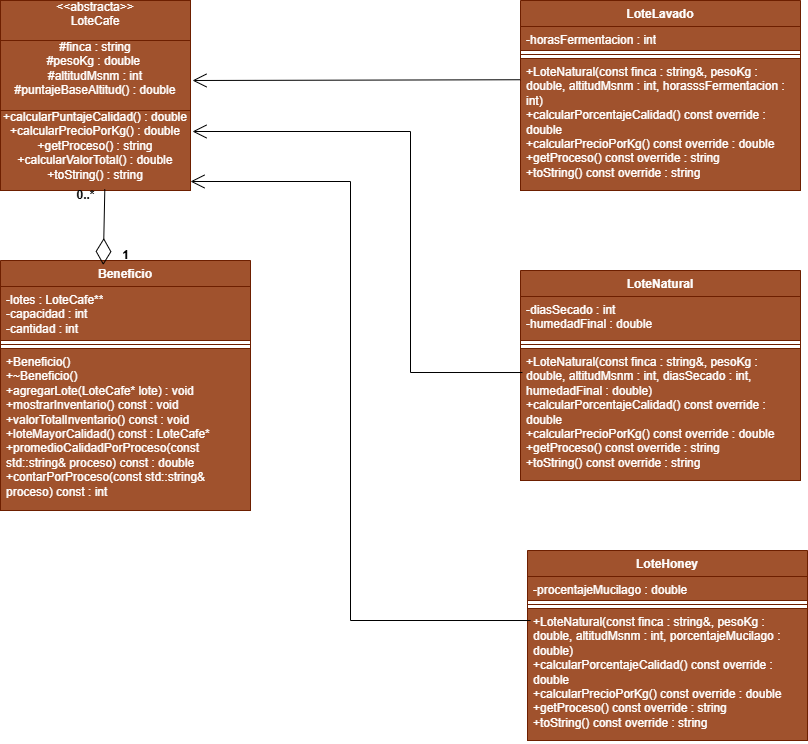

The diagram above was exported from draw.io. Its source (the exported page's mxGraphModel, read from the mxfile embedded in the PNG):
<mxGraphModel dx="1030" dy="601" grid="1" gridSize="10" guides="1" tooltips="1" connect="1" arrows="1" fold="1" page="1" pageScale="1" pageWidth="827" pageHeight="1169" math="0" shadow="0">
  <root>
    <mxCell id="0" />
    <mxCell id="1" parent="0" />
    <mxCell id="B1oLydJxxpMOpkQGha77-1" parent="1" style="shape=rect;html=1;overflow=fill;whiteSpace=wrap;align=center;fillColor=#a0522d;strokeColor=#6D1F00;fontColor=#ffffff;" value="&amp;lt;&amp;lt;abstracta&amp;gt;&amp;gt;&lt;div&gt;LoteCafe&lt;/div&gt;" vertex="1">
      <mxGeometry height="40" width="190" x="20" y="50" as="geometry" />
    </mxCell>
    <mxCell id="B1oLydJxxpMOpkQGha77-2" parent="1" style="shape=rect;html=1;overflow=fill;whiteSpace=wrap;align=center;fillColor=#a0522d;strokeColor=#6D1F00;fontColor=#ffffff;" value="#finca : string&lt;div&gt;#pesoKg : double&amp;nbsp;&lt;/div&gt;&lt;div&gt;#altitudMsnm : int&lt;/div&gt;&lt;div&gt;#puntajeBaseAltitud() : double&lt;/div&gt;" vertex="1">
      <mxGeometry height="70" width="190" x="20" y="90" as="geometry" />
    </mxCell>
    <mxCell id="B1oLydJxxpMOpkQGha77-3" parent="1" style="shape=rect;html=1;overflow=fill;whiteSpace=wrap;align=center;fillColor=#a0522d;strokeColor=#6D1F00;fontColor=#ffffff;" value="+calcularPuntajeCalidad() : double&lt;div&gt;+calcularPrecioPorKg() : double&lt;/div&gt;&lt;div&gt;+getProceso() : string&lt;/div&gt;&lt;div&gt;+calcularValorTotal() : double&lt;/div&gt;&lt;div&gt;+toString() : string&lt;/div&gt;" vertex="1">
      <mxGeometry height="80" width="190" x="20" y="160" as="geometry" />
    </mxCell>
    <mxCell id="B1oLydJxxpMOpkQGha77-18" parent="1" style="swimlane;fontStyle=1;align=center;verticalAlign=top;childLayout=stackLayout;horizontal=1;startSize=26;horizontalStack=0;resizeParent=1;resizeParentMax=0;resizeLast=0;collapsible=1;marginBottom=0;whiteSpace=wrap;html=1;fillColor=#a0522d;fontColor=#ffffff;strokeColor=#6D1F00;" value="LoteNatural" vertex="1">
      <mxGeometry height="210" width="280" x="540" y="320" as="geometry">
        <mxRectangle height="30" width="100" x="550" y="30" as="alternateBounds" />
      </mxGeometry>
    </mxCell>
    <mxCell id="B1oLydJxxpMOpkQGha77-19" parent="B1oLydJxxpMOpkQGha77-18" style="text;strokeColor=#6D1F00;fillColor=#a0522d;align=left;verticalAlign=top;spacingLeft=4;spacingRight=4;overflow=hidden;rotatable=0;points=[[0,0.5],[1,0.5]];portConstraint=eastwest;whiteSpace=wrap;html=1;fontColor=#ffffff;" value="-diasSecado : int&lt;div&gt;-humedadFinal : double&lt;/div&gt;" vertex="1">
      <mxGeometry height="44" width="280" y="26" as="geometry" />
    </mxCell>
    <mxCell id="B1oLydJxxpMOpkQGha77-20" parent="B1oLydJxxpMOpkQGha77-18" style="line;strokeWidth=1;fillColor=#a0522d;align=left;verticalAlign=middle;spacingTop=-1;spacingLeft=3;spacingRight=3;rotatable=0;labelPosition=right;points=[];portConstraint=eastwest;strokeColor=#6D1F00;fontColor=#ffffff;" value="" vertex="1">
      <mxGeometry height="8" width="280" y="70" as="geometry" />
    </mxCell>
    <mxCell id="B1oLydJxxpMOpkQGha77-21" parent="B1oLydJxxpMOpkQGha77-18" style="text;strokeColor=#6D1F00;fillColor=#a0522d;align=left;verticalAlign=top;spacingLeft=4;spacingRight=4;overflow=hidden;rotatable=0;points=[[0,0.5],[1,0.5]];portConstraint=eastwest;whiteSpace=wrap;html=1;fontColor=#ffffff;" value="+LoteNatural(const finca : string&amp;amp;, pesoKg : double, altitudMsnm : int, diasSecado : int, humedadFinal : double)&lt;div&gt;+calcularPorcentajeCalidad() const override : double&lt;/div&gt;&lt;div&gt;+calcularPrecioPorKg() const override : double&lt;/div&gt;&lt;div&gt;+getProceso() const override : string&lt;/div&gt;&lt;div&gt;&lt;span style=&quot;background-color: transparent; color: light-dark(rgb(255, 255, 255), rgb(18, 18, 18));&quot;&gt;+toString() const override : string&amp;nbsp;&lt;/span&gt;&lt;/div&gt;" vertex="1">
      <mxGeometry height="132" width="280" y="78" as="geometry" />
    </mxCell>
    <mxCell id="B1oLydJxxpMOpkQGha77-26" parent="1" style="swimlane;fontStyle=1;align=center;verticalAlign=top;childLayout=stackLayout;horizontal=1;startSize=26;horizontalStack=0;resizeParent=1;resizeParentMax=0;resizeLast=0;collapsible=1;marginBottom=0;whiteSpace=wrap;html=1;fillColor=#a0522d;fontColor=#ffffff;strokeColor=#6D1F00;" value="Beneficio" vertex="1">
      <mxGeometry height="250" width="250" x="20" y="310" as="geometry">
        <mxRectangle height="30" width="100" x="550" y="30" as="alternateBounds" />
      </mxGeometry>
    </mxCell>
    <mxCell id="B1oLydJxxpMOpkQGha77-27" parent="B1oLydJxxpMOpkQGha77-26" style="text;strokeColor=#6D1F00;fillColor=#a0522d;align=left;verticalAlign=top;spacingLeft=4;spacingRight=4;overflow=hidden;rotatable=0;points=[[0,0.5],[1,0.5]];portConstraint=eastwest;whiteSpace=wrap;html=1;fontColor=#ffffff;" value="-lotes : LoteCafe**&lt;div&gt;-capacidad : int&lt;/div&gt;&lt;div&gt;-cantidad : int&lt;/div&gt;" vertex="1">
      <mxGeometry height="54" width="250" y="26" as="geometry" />
    </mxCell>
    <mxCell id="B1oLydJxxpMOpkQGha77-28" parent="B1oLydJxxpMOpkQGha77-26" style="line;strokeWidth=1;fillColor=#a0522d;align=left;verticalAlign=middle;spacingTop=-1;spacingLeft=3;spacingRight=3;rotatable=0;labelPosition=right;points=[];portConstraint=eastwest;strokeColor=#6D1F00;fontColor=#ffffff;" value="" vertex="1">
      <mxGeometry height="8" width="250" y="80" as="geometry" />
    </mxCell>
    <mxCell id="B1oLydJxxpMOpkQGha77-29" parent="B1oLydJxxpMOpkQGha77-26" style="text;strokeColor=#6D1F00;fillColor=#a0522d;align=left;verticalAlign=top;spacingLeft=4;spacingRight=4;overflow=hidden;rotatable=0;points=[[0,0.5],[1,0.5]];portConstraint=eastwest;whiteSpace=wrap;html=1;fontColor=#ffffff;" value="+Beneficio()&lt;div&gt;+~Beneficio()&lt;/div&gt;&lt;div&gt;+agregarLote(LoteCafe* lote) : void&lt;/div&gt;&lt;div&gt;+mostrarInventario() const : void&lt;/div&gt;&lt;div&gt;+valorTotalInventario() const : void&lt;/div&gt;&lt;div&gt;+loteMayorCalidad() const : LoteCafe*&lt;/div&gt;&lt;div&gt;+promedioCalidadPorProceso(const std::string&amp;amp; proceso) const : double&lt;/div&gt;&lt;div&gt;+contarPorProceso(const std::string&amp;amp; proceso) const : int&lt;/div&gt;" vertex="1">
      <mxGeometry height="162" width="250" y="88" as="geometry" />
    </mxCell>
    <mxCell id="B1oLydJxxpMOpkQGha77-30" parent="1" style="swimlane;fontStyle=1;align=center;verticalAlign=top;childLayout=stackLayout;horizontal=1;startSize=26;horizontalStack=0;resizeParent=1;resizeParentMax=0;resizeLast=0;collapsible=1;marginBottom=0;whiteSpace=wrap;html=1;fillColor=#a0522d;fontColor=#ffffff;strokeColor=#6D1F00;" value="LoteHoney" vertex="1">
      <mxGeometry height="190" width="280" x="547" y="600" as="geometry">
        <mxRectangle height="30" width="100" x="550" y="30" as="alternateBounds" />
      </mxGeometry>
    </mxCell>
    <mxCell id="B1oLydJxxpMOpkQGha77-31" parent="B1oLydJxxpMOpkQGha77-30" style="text;strokeColor=#6D1F00;fillColor=#a0522d;align=left;verticalAlign=top;spacingLeft=4;spacingRight=4;overflow=hidden;rotatable=0;points=[[0,0.5],[1,0.5]];portConstraint=eastwest;whiteSpace=wrap;html=1;fontColor=#ffffff;" value="-procentajeMucilago : double" vertex="1">
      <mxGeometry height="24" width="280" y="26" as="geometry" />
    </mxCell>
    <mxCell id="B1oLydJxxpMOpkQGha77-32" parent="B1oLydJxxpMOpkQGha77-30" style="line;strokeWidth=1;fillColor=#a0522d;align=left;verticalAlign=middle;spacingTop=-1;spacingLeft=3;spacingRight=3;rotatable=0;labelPosition=right;points=[];portConstraint=eastwest;strokeColor=#6D1F00;fontColor=#ffffff;" value="" vertex="1">
      <mxGeometry height="8" width="280" y="50" as="geometry" />
    </mxCell>
    <mxCell id="B1oLydJxxpMOpkQGha77-33" parent="B1oLydJxxpMOpkQGha77-30" style="text;strokeColor=#6D1F00;fillColor=#a0522d;align=left;verticalAlign=top;spacingLeft=4;spacingRight=4;overflow=hidden;rotatable=0;points=[[0,0.5],[1,0.5]];portConstraint=eastwest;whiteSpace=wrap;html=1;fontColor=#ffffff;" value="+LoteNatural(const finca : string&amp;amp;, pesoKg : double, altitudMsnm : int, porcentajeMucilago : double)&lt;div&gt;+calcularPorcentajeCalidad() const override : double&lt;/div&gt;&lt;div&gt;+calcularPrecioPorKg() const override : double&lt;/div&gt;&lt;div&gt;+getProceso() const override : string&lt;/div&gt;&lt;div&gt;&lt;span style=&quot;background-color: transparent; color: light-dark(rgb(255, 255, 255), rgb(18, 18, 18));&quot;&gt;+toString() const override : string&amp;nbsp;&lt;/span&gt;&lt;/div&gt;" vertex="1">
      <mxGeometry height="132" width="280" y="58" as="geometry" />
    </mxCell>
    <mxCell id="B1oLydJxxpMOpkQGha77-34" parent="1" style="swimlane;fontStyle=1;align=center;verticalAlign=top;childLayout=stackLayout;horizontal=1;startSize=26;horizontalStack=0;resizeParent=1;resizeParentMax=0;resizeLast=0;collapsible=1;marginBottom=0;whiteSpace=wrap;html=1;fillColor=#a0522d;fontColor=#ffffff;strokeColor=#6D1F00;" value="LoteLavado" vertex="1">
      <mxGeometry height="190" width="280" x="540" y="50" as="geometry">
        <mxRectangle height="30" width="100" x="550" y="30" as="alternateBounds" />
      </mxGeometry>
    </mxCell>
    <mxCell id="B1oLydJxxpMOpkQGha77-35" parent="B1oLydJxxpMOpkQGha77-34" style="text;strokeColor=#6D1F00;fillColor=#a0522d;align=left;verticalAlign=top;spacingLeft=4;spacingRight=4;overflow=hidden;rotatable=0;points=[[0,0.5],[1,0.5]];portConstraint=eastwest;whiteSpace=wrap;html=1;fontColor=#ffffff;" value="-horasFermentacion : int" vertex="1">
      <mxGeometry height="24" width="280" y="26" as="geometry" />
    </mxCell>
    <mxCell id="B1oLydJxxpMOpkQGha77-36" parent="B1oLydJxxpMOpkQGha77-34" style="line;strokeWidth=1;fillColor=#a0522d;align=left;verticalAlign=middle;spacingTop=-1;spacingLeft=3;spacingRight=3;rotatable=0;labelPosition=right;points=[];portConstraint=eastwest;strokeColor=#6D1F00;fontColor=#ffffff;" value="" vertex="1">
      <mxGeometry height="8" width="280" y="50" as="geometry" />
    </mxCell>
    <mxCell id="B1oLydJxxpMOpkQGha77-37" parent="B1oLydJxxpMOpkQGha77-34" style="text;strokeColor=#6D1F00;fillColor=#a0522d;align=left;verticalAlign=top;spacingLeft=4;spacingRight=4;overflow=hidden;rotatable=0;points=[[0,0.5],[1,0.5]];portConstraint=eastwest;whiteSpace=wrap;html=1;fontColor=#ffffff;" value="+LoteNatural(const finca : string&amp;amp;, pesoKg : double, altitudMsnm : int, horasssFermentacion : int)&lt;div&gt;+calcularPorcentajeCalidad() const override : double&lt;/div&gt;&lt;div&gt;+calcularPrecioPorKg() const override : double&lt;/div&gt;&lt;div&gt;+getProceso() const override : string&lt;/div&gt;&lt;div&gt;&lt;span style=&quot;background-color: transparent; color: light-dark(rgb(255, 255, 255), rgb(18, 18, 18));&quot;&gt;+toString() const override : string&amp;nbsp;&lt;/span&gt;&lt;/div&gt;" vertex="1">
      <mxGeometry height="132" width="280" y="58" as="geometry" />
    </mxCell>
    <mxCell id="B1oLydJxxpMOpkQGha77-38" edge="1" parent="1" source="B1oLydJxxpMOpkQGha77-37" style="endArrow=open;endFill=1;endSize=12;html=1;rounded=0;exitX=-0.001;exitY=0.161;exitDx=0;exitDy=0;exitPerimeter=0;" value="">
      <mxGeometry relative="1" width="160" as="geometry">
        <mxPoint x="370" y="260" as="sourcePoint" />
        <mxPoint x="212" y="130" as="targetPoint" />
      </mxGeometry>
    </mxCell>
    <mxCell id="B1oLydJxxpMOpkQGha77-40" edge="1" parent="1" source="B1oLydJxxpMOpkQGha77-3" style="endArrow=diamondThin;endFill=0;endSize=24;html=1;rounded=0;entryX=0.411;entryY=0.018;entryDx=0;entryDy=0;exitX=0.549;exitY=0.985;exitDx=0;exitDy=0;entryPerimeter=0;exitPerimeter=0;" target="B1oLydJxxpMOpkQGha77-26" value="">
      <mxGeometry relative="1" width="160" as="geometry">
        <mxPoint x="370" y="260" as="sourcePoint" />
        <mxPoint x="530" y="260" as="targetPoint" />
      </mxGeometry>
    </mxCell>
    <mxCell id="B1oLydJxxpMOpkQGha77-41" parent="1" style="text;align=center;fontStyle=1;verticalAlign=middle;spacingLeft=3;spacingRight=3;strokeColor=none;rotatable=0;points=[[0,0.5],[1,0.5]];portConstraint=eastwest;html=1;" value="1" vertex="1">
      <mxGeometry height="10" width="30" x="130" y="300" as="geometry" />
    </mxCell>
    <mxCell id="B1oLydJxxpMOpkQGha77-42" parent="1" style="text;align=center;fontStyle=1;verticalAlign=middle;spacingLeft=3;spacingRight=3;strokeColor=none;rotatable=0;points=[[0,0.5],[1,0.5]];portConstraint=eastwest;html=1;" value="0..*" vertex="1">
      <mxGeometry height="10" width="30" x="90" y="240" as="geometry" />
    </mxCell>
    <mxCell id="B1oLydJxxpMOpkQGha77-43" edge="1" parent="1" source="B1oLydJxxpMOpkQGha77-33" style="endArrow=open;endFill=1;endSize=12;html=1;rounded=0;exitX=0.011;exitY=0.091;exitDx=0;exitDy=0;exitPerimeter=0;edgeStyle=orthogonalEdgeStyle;" value="">
      <mxGeometry relative="1" width="160" as="geometry">
        <Array as="points">
          <mxPoint x="370" y="670" />
          <mxPoint x="370" y="231" />
        </Array>
        <mxPoint x="538" y="230" as="sourcePoint" />
        <mxPoint x="210" y="231" as="targetPoint" />
      </mxGeometry>
    </mxCell>
    <mxCell id="B1oLydJxxpMOpkQGha77-44" edge="1" parent="1" source="B1oLydJxxpMOpkQGha77-21" style="endArrow=open;endFill=1;endSize=12;html=1;rounded=0;exitX=0.007;exitY=0.182;exitDx=0;exitDy=0;exitPerimeter=0;edgeStyle=orthogonalEdgeStyle;" value="">
      <mxGeometry relative="1" width="160" as="geometry">
        <Array as="points">
          <mxPoint x="430" y="422" />
          <mxPoint x="430" y="181" />
        </Array>
        <mxPoint x="540" y="180" as="sourcePoint" />
        <mxPoint x="212" y="181" as="targetPoint" />
      </mxGeometry>
    </mxCell>
  </root>
</mxGraphModel>